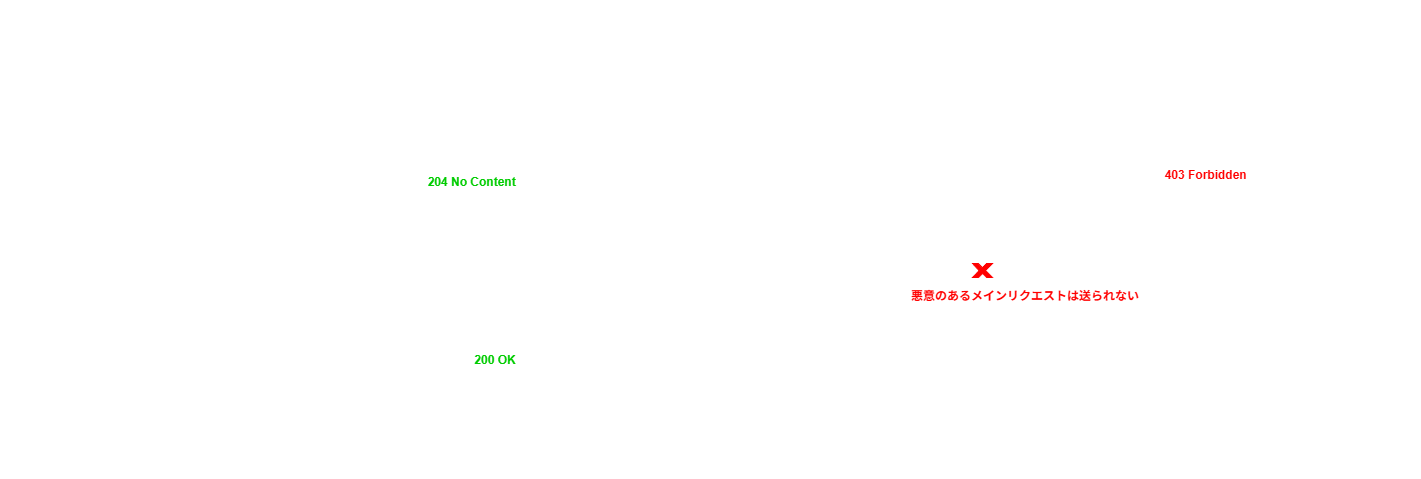

The diagram above was exported from draw.io. Its source (the exported page's mxGraphModel, read from the mxfile embedded in the PNG):
<mxGraphModel dx="1426" dy="841" grid="1" gridSize="10" guides="1" tooltips="1" connect="1" arrows="1" fold="1" page="1" pageScale="1" pageWidth="827" pageHeight="1169" math="0" shadow="0">
  <root>
    <mxCell id="0" />
    <mxCell id="1" parent="0" />
    <mxCell id="2" parent="1" style="rounded=0;whiteSpace=wrap;html=1;fontColor=#FFFFFF;strokeColor=#FFFFFF;fillColor=none;" value="フロントエンド" vertex="1">
      <mxGeometry height="40" width="120" x="110" y="80" as="geometry" />
    </mxCell>
    <mxCell id="3" parent="1" style="rounded=0;whiteSpace=wrap;html=1;fontColor=#FFFFFF;strokeColor=#FFFFFF;fillColor=none;" value="バックエンド" vertex="1">
      <mxGeometry height="40" width="120" x="470" y="80" as="geometry" />
    </mxCell>
    <mxCell id="4" edge="1" parent="1" source="2" style="endArrow=classic;html=1;exitX=0.5;exitY=1;exitDx=0;exitDy=0;fontColor=#FFFFFF;strokeColor=#FFFFFF;" value="">
      <mxGeometry height="50" relative="1" width="50" as="geometry">
        <mxPoint x="380" y="330" as="sourcePoint" />
        <mxPoint x="170" y="520" as="targetPoint" />
      </mxGeometry>
    </mxCell>
    <mxCell id="5" edge="1" parent="1" style="endArrow=classic;html=1;exitX=0.5;exitY=1;exitDx=0;exitDy=0;fontColor=#FFFFFF;strokeColor=#FFFFFF;" value="">
      <mxGeometry height="50" relative="1" width="50" as="geometry">
        <mxPoint x="529.5" y="120" as="sourcePoint" />
        <mxPoint x="529.5" y="520" as="targetPoint" />
      </mxGeometry>
    </mxCell>
    <mxCell id="6" edge="1" parent="1" style="endArrow=classic;html=1;fontColor=#FFFFFF;strokeColor=#FFFFFF;" value="">
      <mxGeometry height="50" relative="1" width="50" as="geometry">
        <mxPoint x="170" y="160" as="sourcePoint" />
        <mxPoint x="530" y="160" as="targetPoint" />
      </mxGeometry>
    </mxCell>
    <mxCell id="7" parent="1" style="text;html=1;align=left;verticalAlign=middle;resizable=0;points=[];autosize=1;strokeColor=none;fillColor=none;fontColor=#FFFFFF;" value="&amp;nbsp;OPTIONS&lt;br&gt;&amp;nbsp;Origin : https://maia.example" vertex="1">
      <mxGeometry height="40" width="180" x="170" y="120" as="geometry" />
    </mxCell>
    <mxCell id="10" edge="1" parent="1" style="endArrow=classic;html=1;fontColor=#FFFFFF;strokeColor=#FFFFFF;" value="">
      <mxGeometry height="50" relative="1" width="50" as="geometry">
        <Array as="points">
          <mxPoint x="550" y="170" />
          <mxPoint x="550" y="180" />
          <mxPoint x="550" y="200" />
        </Array>
        <mxPoint x="530" y="170" as="sourcePoint" />
        <mxPoint x="530" y="200" as="targetPoint" />
      </mxGeometry>
    </mxCell>
    <mxCell id="11" parent="1" style="text;html=1;align=left;verticalAlign=middle;resizable=0;points=[];autosize=1;strokeColor=none;fillColor=none;fontColor=#FFFFFF;" value="&amp;nbsp;Origin ヘッダーの検証" vertex="1">
      <mxGeometry height="30" width="150" x="550" y="170" as="geometry" />
    </mxCell>
    <mxCell id="12" edge="1" parent="1" style="endArrow=classic;html=1;fontColor=#FFFFFF;strokeColor=#FFFFFF;" value="">
      <mxGeometry height="50" relative="1" width="50" as="geometry">
        <mxPoint x="530" y="306" as="sourcePoint" />
        <mxPoint x="170" y="306" as="targetPoint" />
      </mxGeometry>
    </mxCell>
    <mxCell id="13" parent="1" style="text;html=1;align=right;verticalAlign=middle;resizable=0;points=[];autosize=1;strokeColor=none;fillColor=none;fontColor=#00CC00;" value="&lt;b&gt;&lt;font style=&quot;color: rgb(0, 204, 0);&quot;&gt;&amp;nbsp; &amp;nbsp; &amp;nbsp;204 No Content&amp;nbsp;&lt;/font&gt;&lt;/b&gt;" vertex="1">
      <mxGeometry height="30" width="130" x="400" y="217" as="geometry" />
    </mxCell>
    <mxCell id="15" parent="1" style="text;html=1;align=right;verticalAlign=middle;resizable=0;points=[];autosize=1;strokeColor=none;fillColor=none;fontColor=#FFFFFF;" value="&lt;font style=&quot;color: rgb(255, 255, 255);&quot;&gt;Access-Control-Allow-Origin : https://maia.example&amp;nbsp;&lt;br&gt;Access-Control-Allow-Methods : POST, GET, OPTIONS&amp;nbsp;&lt;br&gt;Access-Control-Allow-Headers : Content-Type&amp;nbsp;&lt;br&gt;Access-Control-Max-Age : 86400&amp;nbsp;&lt;/font&gt;" vertex="1">
      <mxGeometry height="70" width="320" x="210" y="237" as="geometry" />
    </mxCell>
    <mxCell id="16" parent="1" style="text;html=1;align=right;verticalAlign=middle;resizable=0;points=[];autosize=1;strokeColor=none;fillColor=none;fontColor=#FFFFFF;" value="プリフライトリクエスト&amp;nbsp;" vertex="1">
      <mxGeometry height="30" width="160" x="10" y="223" as="geometry" />
    </mxCell>
    <mxCell id="17" edge="1" parent="1" style="endArrow=classic;html=1;fontColor=#FFFFFF;strokeColor=#FFFFFF;" value="">
      <mxGeometry height="50" relative="1" width="50" as="geometry">
        <mxPoint x="170" y="380" as="sourcePoint" />
        <mxPoint x="530" y="380" as="targetPoint" />
      </mxGeometry>
    </mxCell>
    <mxCell id="18" parent="1" style="text;html=1;align=left;verticalAlign=middle;resizable=0;points=[];autosize=1;strokeColor=none;fillColor=none;fontColor=#FFFFFF;" value="&amp;nbsp;POST&lt;br&gt;&amp;nbsp;Origin : http://maia.example&lt;br&gt;&amp;nbsp;Content-Type : application/json" vertex="1">
      <mxGeometry height="60" width="190" x="170" y="320" as="geometry" />
    </mxCell>
    <mxCell id="19" edge="1" parent="1" style="endArrow=classic;html=1;fontColor=#FFFFFF;strokeColor=#FFFFFF;" value="">
      <mxGeometry height="50" relative="1" width="50" as="geometry">
        <mxPoint x="530" y="445" as="sourcePoint" />
        <mxPoint x="170" y="445" as="targetPoint" />
      </mxGeometry>
    </mxCell>
    <mxCell id="20" parent="1" style="text;html=1;align=right;verticalAlign=middle;resizable=0;points=[];autosize=1;strokeColor=none;fillColor=none;fontColor=#00CC00;" value="&lt;b&gt;&lt;font style=&quot;color: rgb(0, 204, 0);&quot;&gt;&amp;nbsp; &amp;nbsp; &amp;nbsp;200 OK&amp;nbsp;&lt;/font&gt;&lt;/b&gt;" vertex="1">
      <mxGeometry height="30" width="80" x="450" y="395" as="geometry" />
    </mxCell>
    <mxCell id="21" parent="1" style="text;html=1;align=right;verticalAlign=middle;resizable=0;points=[];autosize=1;strokeColor=none;fillColor=none;fontColor=#FFFFFF;" value="&lt;font style=&quot;&quot;&gt;&lt;font style=&quot;color: rgb(255, 255, 255);&quot;&gt;Access-Control-Allow-Origin : https://maia.example&amp;nbsp;&lt;/font&gt;&lt;br&gt;&lt;/font&gt;" vertex="1">
      <mxGeometry height="30" width="300" x="230" y="415" as="geometry" />
    </mxCell>
    <mxCell id="22" parent="1" style="text;html=1;align=right;verticalAlign=middle;resizable=0;points=[];autosize=1;strokeColor=none;fillColor=none;fontColor=#FFFFFF;" value="メインリクエスト&amp;nbsp;" vertex="1">
      <mxGeometry height="30" width="120" x="50" y="400" as="geometry" />
    </mxCell>
    <mxCell id="25" parent="1" style="rounded=0;whiteSpace=wrap;html=1;fontColor=#FFFFFF;strokeColor=#FFFFFF;fillColor=none;" value="詐称した Web サイト" vertex="1">
      <mxGeometry height="40" width="120" x="841" y="80" as="geometry" />
    </mxCell>
    <mxCell id="26" parent="1" style="rounded=0;whiteSpace=wrap;html=1;fontColor=#FFFFFF;strokeColor=#FFFFFF;fillColor=none;" value="バックエンド" vertex="1">
      <mxGeometry height="40" width="120" x="1201" y="80" as="geometry" />
    </mxCell>
    <mxCell id="27" edge="1" parent="1" source="25" style="endArrow=classic;html=1;exitX=0.5;exitY=1;exitDx=0;exitDy=0;fontColor=#FFFFFF;strokeColor=#FFFFFF;" value="">
      <mxGeometry height="50" relative="1" width="50" as="geometry">
        <mxPoint x="1111" y="330" as="sourcePoint" />
        <mxPoint x="901" y="520" as="targetPoint" />
      </mxGeometry>
    </mxCell>
    <mxCell id="28" edge="1" parent="1" style="endArrow=classic;html=1;exitX=0.5;exitY=1;exitDx=0;exitDy=0;fontColor=#FFFFFF;strokeColor=#FFFFFF;" value="">
      <mxGeometry height="50" relative="1" width="50" as="geometry">
        <mxPoint x="1260.5" y="120" as="sourcePoint" />
        <mxPoint x="1260.5" y="520" as="targetPoint" />
      </mxGeometry>
    </mxCell>
    <mxCell id="29" edge="1" parent="1" style="endArrow=classic;html=1;fontColor=#FFFFFF;strokeColor=#FFFFFF;" value="">
      <mxGeometry height="50" relative="1" width="50" as="geometry">
        <mxPoint x="901" y="160" as="sourcePoint" />
        <mxPoint x="1261" y="160" as="targetPoint" />
      </mxGeometry>
    </mxCell>
    <mxCell id="30" parent="1" style="text;html=1;align=left;verticalAlign=middle;resizable=0;points=[];autosize=1;strokeColor=none;fillColor=none;fontColor=#FFFFFF;" value="&amp;nbsp;OPTIONS&lt;br&gt;&amp;nbsp;Origin : http://fake.example" vertex="1">
      <mxGeometry height="40" width="170" x="901" y="120" as="geometry" />
    </mxCell>
    <mxCell id="31" edge="1" parent="1" style="endArrow=classic;html=1;fontColor=#FFFFFF;strokeColor=#FFFFFF;" value="">
      <mxGeometry height="50" relative="1" width="50" as="geometry">
        <Array as="points">
          <mxPoint x="1281" y="170" />
          <mxPoint x="1281" y="180" />
          <mxPoint x="1281" y="200" />
        </Array>
        <mxPoint x="1261" y="170" as="sourcePoint" />
        <mxPoint x="1261" y="200" as="targetPoint" />
      </mxGeometry>
    </mxCell>
    <mxCell id="32" parent="1" style="text;html=1;align=left;verticalAlign=middle;resizable=0;points=[];autosize=1;strokeColor=none;fillColor=none;fontColor=#FFFFFF;" value="&amp;nbsp;Origin ヘッダーの検証" vertex="1">
      <mxGeometry height="30" width="150" x="1281" y="170" as="geometry" />
    </mxCell>
    <mxCell id="33" edge="1" parent="1" style="endArrow=classic;html=1;fontColor=#FFFFFF;strokeColor=#FFFFFF;" value="">
      <mxGeometry height="50" relative="1" width="50" as="geometry">
        <mxPoint x="1261" y="240" as="sourcePoint" />
        <mxPoint x="901" y="240" as="targetPoint" />
      </mxGeometry>
    </mxCell>
    <mxCell id="34" parent="1" style="text;html=1;align=right;verticalAlign=middle;resizable=0;points=[];autosize=1;strokeColor=none;fillColor=none;fontColor=#FF0000;" value="&lt;b&gt;&lt;font style=&quot;color: rgb(255, 0, 0);&quot;&gt;&amp;nbsp; &amp;nbsp; &amp;nbsp;403 Forbidden&amp;nbsp;&lt;/font&gt;&lt;/b&gt;" vertex="1">
      <mxGeometry height="30" width="130" x="1131" y="210" as="geometry" />
    </mxCell>
    <mxCell id="36" parent="1" style="text;html=1;align=right;verticalAlign=middle;resizable=0;points=[];autosize=1;strokeColor=none;fillColor=none;fontColor=#FFFFFF;" value="プリフライトリクエスト&amp;nbsp;" vertex="1">
      <mxGeometry height="30" width="160" x="741" y="187" as="geometry" />
    </mxCell>
    <mxCell id="37" edge="1" parent="1" style="endArrow=classic;html=1;exitX=1.028;exitY=0.427;exitDx=0;exitDy=0;exitPerimeter=0;fontColor=#FFFFFF;strokeColor=#FFFFFF;" value="">
      <mxGeometry height="50" relative="1" width="50" as="geometry">
        <mxPoint x="902.3599999999999" y="319.80999999999995" as="sourcePoint" />
        <mxPoint x="1080" y="320" as="targetPoint" />
      </mxGeometry>
    </mxCell>
    <mxCell id="43" parent="1" style="text;html=1;align=right;verticalAlign=middle;resizable=0;points=[];autosize=1;strokeColor=none;fillColor=none;fontColor=#FFFFFF;" value="メインリクエスト&amp;nbsp;" vertex="1">
      <mxGeometry height="30" width="120" x="780" y="307" as="geometry" />
    </mxCell>
    <mxCell id="44" parent="1" style="verticalLabelPosition=bottom;verticalAlign=top;html=1;shape=mxgraph.basic.x;fontColor=#FFFFFF;fillColor=#FF0000;strokeColor=#FF0000;" value="" vertex="1">
      <mxGeometry height="14" width="20" x="982" y="313" as="geometry" />
    </mxCell>
    <mxCell id="47" parent="1" style="text;html=1;align=left;verticalAlign=middle;resizable=0;points=[];autosize=1;strokeColor=none;fillColor=none;fontColor=#FFFFFF;" value="&amp;nbsp;POST&lt;br&gt;&amp;nbsp;Origin : http://maia.example&lt;br&gt;&amp;nbsp;Content-Type : application/json" vertex="1">
      <mxGeometry height="60" width="190" x="901" y="260" as="geometry" />
    </mxCell>
    <mxCell id="48" parent="1" style="text;html=1;align=left;verticalAlign=middle;resizable=0;points=[];autosize=1;strokeColor=none;fillColor=none;fontColor=#FF0000;" value="&lt;b&gt;&lt;font&gt;&lt;font style=&quot;color: rgb(255, 0, 0);&quot;&gt;悪意のある&lt;/font&gt;&lt;span style=&quot;background-color: transparent;&quot;&gt;&lt;font style=&quot;color: rgb(255, 0, 0);&quot;&gt;メインリクエストは送られない&lt;/font&gt;&lt;/span&gt;&lt;/font&gt;&lt;/b&gt;" vertex="1">
      <mxGeometry height="30" width="250" x="919" y="331" as="geometry" />
    </mxCell>
    <mxCell id="49" parent="1" style="text;html=1;align=left;verticalAlign=middle;resizable=0;points=[];autosize=1;strokeColor=none;fillColor=none;fontColor=#FFFFFF;" value="&lt;b style=&quot;font-size: 14px;&quot;&gt;&lt;font style=&quot;color: rgb(255, 255, 255);&quot;&gt;プリフライト&lt;/font&gt;&lt;font style=&quot;color: rgb(255, 255, 255);&quot;&gt;リクエスト&lt;/font&gt;&lt;font style=&quot;color: rgb(255, 255, 255);&quot;&gt;が成功する場合&lt;/font&gt;&lt;/b&gt;" vertex="1">
      <mxGeometry height="30" width="280" x="110" y="50" as="geometry" />
    </mxCell>
    <mxCell id="50" parent="1" style="text;html=1;align=left;verticalAlign=middle;resizable=0;points=[];autosize=1;strokeColor=none;fillColor=none;fontColor=#FFFFFF;" value="&lt;font style=&quot;font-size: 14px;&quot;&gt;&lt;b style=&quot;&quot;&gt;&lt;font style=&quot;color: rgb(255, 255, 255);&quot;&gt;プリフライトリクエストが失敗する場合&lt;/font&gt;&lt;/b&gt;&lt;/font&gt;" vertex="1">
      <mxGeometry height="30" width="280" x="840" y="50" as="geometry" />
    </mxCell>
  </root>
</mxGraphModel>